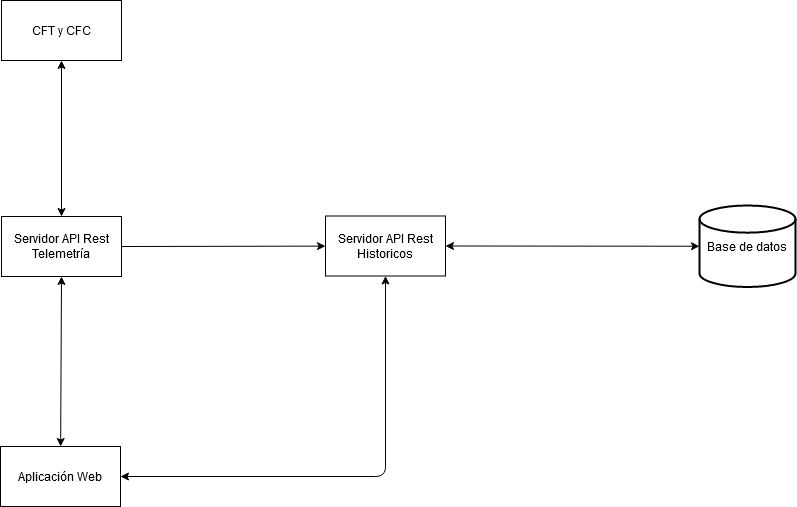

The diagram above was exported from draw.io. Its source (the exported page's mxGraphModel, read from the mxfile embedded in the PNG):
<mxGraphModel dx="1038" dy="575" grid="0" gridSize="10" guides="1" tooltips="1" connect="1" arrows="1" fold="1" page="0" pageScale="1" pageWidth="827" pageHeight="1169" math="0" shadow="0">
  <root>
    <mxCell id="0" />
    <mxCell id="1" parent="0" />
    <mxCell id="QmbO6hJ6Z67ab3uglOCy-1" value="CFT y CFC" style="rounded=0;whiteSpace=wrap;html=1;" vertex="1" parent="1">
      <mxGeometry x="40" y="14" width="120" height="60" as="geometry" />
    </mxCell>
    <mxCell id="QmbO6hJ6Z67ab3uglOCy-2" value="&lt;div&gt;Servidor API Rest Telemetría&lt;br&gt;&lt;/div&gt;" style="rounded=0;whiteSpace=wrap;html=1;" vertex="1" parent="1">
      <mxGeometry x="40" y="230" width="120" height="60" as="geometry" />
    </mxCell>
    <mxCell id="QmbO6hJ6Z67ab3uglOCy-3" value="" style="endArrow=classic;startArrow=classic;html=1;entryX=0.5;entryY=1;entryDx=0;entryDy=0;exitX=0.5;exitY=0;exitDx=0;exitDy=0;" edge="1" parent="1" source="QmbO6hJ6Z67ab3uglOCy-2" target="QmbO6hJ6Z67ab3uglOCy-1">
      <mxGeometry width="50" height="50" relative="1" as="geometry">
        <mxPoint x="390" y="270" as="sourcePoint" />
        <mxPoint x="440" y="220" as="targetPoint" />
      </mxGeometry>
    </mxCell>
    <mxCell id="QmbO6hJ6Z67ab3uglOCy-4" value="&lt;div&gt;Servidor API Rest Historicos&lt;br&gt;&lt;/div&gt;" style="rounded=0;whiteSpace=wrap;html=1;" vertex="1" parent="1">
      <mxGeometry x="364" y="229.5" width="120" height="60" as="geometry" />
    </mxCell>
    <mxCell id="QmbO6hJ6Z67ab3uglOCy-5" value="Base de datos" style="strokeWidth=2;html=1;shape=mxgraph.flowchart.database;whiteSpace=wrap;" vertex="1" parent="1">
      <mxGeometry x="738" y="219" width="96" height="81.5" as="geometry" />
    </mxCell>
    <mxCell id="QmbO6hJ6Z67ab3uglOCy-6" value="" style="endArrow=classic;startArrow=classic;html=1;exitX=1;exitY=0.5;exitDx=0;exitDy=0;entryX=0;entryY=0.5;entryDx=0;entryDy=0;entryPerimeter=0;" edge="1" parent="1" source="QmbO6hJ6Z67ab3uglOCy-4" target="QmbO6hJ6Z67ab3uglOCy-5">
      <mxGeometry width="50" height="50" relative="1" as="geometry">
        <mxPoint x="714" y="169.5" as="sourcePoint" />
        <mxPoint x="764" y="119.5" as="targetPoint" />
      </mxGeometry>
    </mxCell>
    <mxCell id="QmbO6hJ6Z67ab3uglOCy-8" value="" style="endArrow=classic;html=1;exitX=1;exitY=0.5;exitDx=0;exitDy=0;" edge="1" parent="1" source="QmbO6hJ6Z67ab3uglOCy-2" target="QmbO6hJ6Z67ab3uglOCy-4">
      <mxGeometry width="50" height="50" relative="1" as="geometry">
        <mxPoint x="186" y="260" as="sourcePoint" />
        <mxPoint x="266" y="260" as="targetPoint" />
      </mxGeometry>
    </mxCell>
    <mxCell id="QmbO6hJ6Z67ab3uglOCy-9" value="Aplicación Web" style="rounded=0;whiteSpace=wrap;html=1;" vertex="1" parent="1">
      <mxGeometry x="39" y="460" width="120" height="60" as="geometry" />
    </mxCell>
    <mxCell id="QmbO6hJ6Z67ab3uglOCy-12" value="" style="endArrow=classic;startArrow=classic;html=1;entryX=0.5;entryY=1;entryDx=0;entryDy=0;" edge="1" parent="1" source="QmbO6hJ6Z67ab3uglOCy-9" target="QmbO6hJ6Z67ab3uglOCy-2">
      <mxGeometry width="50" height="50" relative="1" as="geometry">
        <mxPoint x="389" y="420" as="sourcePoint" />
        <mxPoint x="439" y="370" as="targetPoint" />
      </mxGeometry>
    </mxCell>
    <mxCell id="QmbO6hJ6Z67ab3uglOCy-18" value="" style="endArrow=classic;startArrow=classic;html=1;exitX=1;exitY=0.5;exitDx=0;exitDy=0;entryX=0.5;entryY=1;entryDx=0;entryDy=0;" edge="1" parent="1" source="QmbO6hJ6Z67ab3uglOCy-9" target="QmbO6hJ6Z67ab3uglOCy-4">
      <mxGeometry width="50" height="50" relative="1" as="geometry">
        <mxPoint x="364" y="450" as="sourcePoint" />
        <mxPoint x="414" y="400" as="targetPoint" />
        <Array as="points">
          <mxPoint x="424" y="490" />
        </Array>
      </mxGeometry>
    </mxCell>
  </root>
</mxGraphModel>